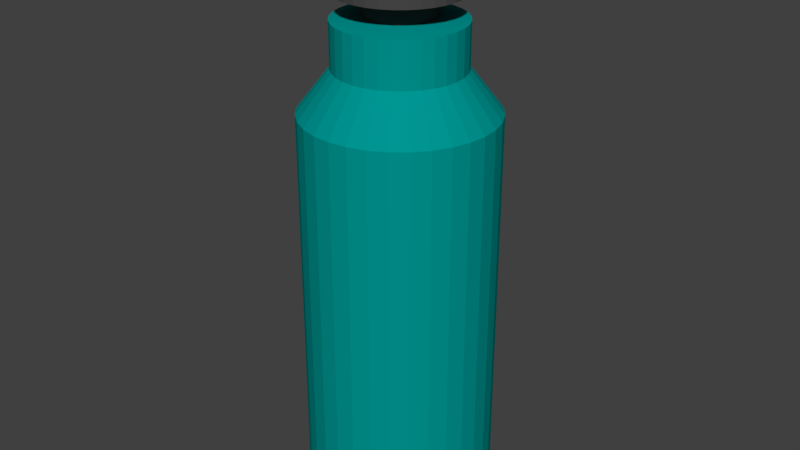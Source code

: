 # Source: termos.blend  (saved by Blender 2.78.0; exported with 4.5.12 LTS)
import bpy
from mathutils import Matrix  # noqa: F401  (used for matrix-valued properties, if any)

bpy.ops.wm.read_factory_settings(use_empty=True)
scene = bpy.context.scene
scene.name = 'Scene'

# ---- collections
col_collection_1 = bpy.data.collections.new('Collection 1'); scene.collection.children.link(col_collection_1)

# ---- materials (node trees are filled in below, after node groups)
mat_material_001 = bpy.data.materials.new('Material.001')
mat_material_001.alpha_threshold = 0.0
mat_material_001.use_transparent_shadow = False
mat_material_001.diffuse_color = (0.0, 0.3032, 0.2862, 1.0)
mat_material_001.roughness = 0.5
mat_material_002 = bpy.data.materials.new('Material.002')
mat_material_002.alpha_threshold = 0.0
mat_material_002.use_transparent_shadow = False
mat_material_002.diffuse_color = (0.06681, 0.06681, 0.06681, 1.0)
mat_material_002.roughness = 0.5

# ---- material node trees

# ---- world
world_world = bpy.data.worlds.new('World'); scene.world = world_world
world_world.color = (0.05088, 0.05088, 0.05088)
world_world.use_sun_shadow = False
world_world.sun_shadow_jitter_overblur = 0.0
world_world.cycles.sampling_method = 'MANUAL'

# ---- meshes
me_cylinder = bpy.data.meshes.new('Cylinder')
me_cylinder.from_pydata([(1.076e-07, 0.3679, 5.312), (0.07177, 0.3608, 5.312), (0.1408, 0.3399, 5.312), (0.2044, 0.3059, 5.312), (0.2601, 0.2601, 5.312), (0.3059, 0.2044, 5.312), (0.3399, 0.1408, 5.312), (0.3608, 0.07177, 5.312), (0.3679, 2.187e-07, 5.312), (0.3608, -0.07177, 5.312), (0.3399, -0.1408, 5.312), (0.3059, -0.2044, 5.312), (0.2601, -0.2601, 5.312), (0.2044, -0.3059, 5.312), (0.1408, -0.3399, 5.312), (0.07177, -0.3608, 5.312), (-1.223e-08, -0.3679, 5.312), (-0.07177, -0.3608, 5.312), (-0.1408, -0.3399, 5.312), (-0.2044, -0.3059, 5.312), (-0.2601, -0.2601, 5.312), (-0.3059, -0.2044, 5.312), (-0.3399, -0.1408, 5.312), (-0.3608, -0.07177, 5.312), (-0.3679, 5.461e-07, 5.312), (-0.3608, 0.07177, 5.312), (-0.3399, 0.1408, 5.312), (-0.3059, 0.2044, 5.312), (-0.2601, 0.2601, 5.312), (-0.2044, 0.3059, 5.312), (-0.1408, 0.3399, 5.312), (-0.07177, 0.3608, 5.312), (1.207e-07, 0.3679, 5.497), (0.07177, 0.3608, 5.497), (0.1408, 0.3399, 5.497), (0.2044, 0.3059, 5.497), (0.2601, 0.2601, 5.497), (0.3059, 0.2044, 5.497), (0.3399, 0.1408, 5.497), (0.3608, 0.07177, 5.497), (0.3679, 2.187e-07, 5.497), (0.3608, -0.07177, 5.497), (0.3399, -0.1408, 5.497), (0.3059, -0.2044, 5.497), (0.2601, -0.2601, 5.497), (0.2044, -0.3059, 5.497), (0.1408, -0.3399, 5.497), (0.07177, -0.3608, 5.497), (8.39e-10, -0.3679, 5.497), (-0.07177, -0.3608, 5.497), (-0.1408, -0.3399, 5.497), (-0.2044, -0.3059, 5.497), (-0.2601, -0.2601, 5.497), (-0.3059, -0.2044, 5.497), (-0.3399, -0.1408, 5.497), (-0.3608, -0.07177, 5.497), (-0.3679, 5.461e-07, 5.497), (-0.3608, 0.07177, 5.497), (-0.3399, 0.1408, 5.497), (-0.3059, 0.2044, 5.497), (-0.2601, 0.2601, 5.497), (-0.2044, 0.3059, 5.497), (-0.1408, 0.3399, 5.497), (-0.07177, 0.3608, 5.497), (1.298e-07, 0.6346, 5.526), (0.1238, 0.6224, 5.526), (0.2428, 0.5863, 5.526), (0.3526, 0.5276, 5.526), (0.4487, 0.4487, 5.526), (0.5276, 0.3526, 5.526), (0.5863, 0.2428, 5.526), (0.6224, 0.1238, 5.526), (0.6346, 1.537e-07, 5.526), (0.6224, -0.1238, 5.526), (0.5863, -0.2428, 5.526), (0.5276, -0.3526, 5.526), (0.4487, -0.4487, 5.526), (0.3526, -0.5276, 5.526), (0.2428, -0.5863, 5.526), (0.1238, -0.6224, 5.526), (-7.698e-08, -0.6346, 5.526), (-0.1238, -0.6224, 5.526), (-0.2428, -0.5863, 5.526), (-0.3526, -0.5276, 5.526), (-0.4487, -0.4487, 5.526), (-0.5276, -0.3526, 5.526), (-0.5863, -0.2428, 5.526), (-0.6224, -0.1238, 5.526), (-0.6346, 7.186e-07, 5.526), (-0.6224, 0.1238, 5.526), (-0.5863, 0.2428, 5.526), (-0.5276, 0.3526, 5.526), (-0.4487, 0.4487, 5.526), (-0.3526, 0.5276, 5.526), (-0.2428, 0.5863, 5.526), (-0.1238, 0.6224, 5.526), (4.855e-08, 0.6346, 5.956), (0.1238, 0.6224, 5.956), (0.2428, 0.5863, 5.956), (0.3526, 0.5276, 5.956), (0.4487, 0.4487, 5.956), (0.5276, 0.3526, 5.956), (0.5863, 0.2428, 5.956), (0.6224, 0.1238, 5.956), (0.6346, 1.537e-07, 5.956), (0.6224, -0.1238, 5.956), (0.5863, -0.2428, 5.956), (0.5276, -0.3526, 5.956), (0.4487, -0.4487, 5.956), (0.3526, -0.5276, 5.956), (0.2428, -0.5863, 5.956), (0.1238, -0.6224, 5.956), (-1.582e-07, -0.6346, 5.956), (-0.1238, -0.6224, 5.956), (-0.2428, -0.5863, 5.956), (-0.3526, -0.5276, 5.956), (-0.4487, -0.4487, 5.956), (-0.5276, -0.3526, 5.956), (-0.5863, -0.2428, 5.956), (-0.6224, -0.1238, 5.956), (-0.6346, 7.186e-07, 5.956), (-0.6224, 0.1238, 5.956), (-0.5863, 0.2428, 5.956), (-0.5276, 0.3526, 5.956), (-0.4487, 0.4487, 5.956), (-0.3526, 0.5276, 5.956), (-0.2428, 0.5863, 5.956), (-0.1238, 0.6224, 5.956), (5.997e-08, 0.4658, 5.956), (0.09088, 0.4569, 5.956), (0.1783, 0.4304, 5.956), (0.2588, 0.3873, 5.956), (0.3294, 0.3294, 5.956), (0.3873, 0.2588, 5.956), (0.4304, 0.1783, 5.956), (0.4569, 0.09088, 5.956), (0.4658, 1.97e-07, 5.956), (0.4569, -0.09088, 5.956), (0.4304, -0.1783, 5.956), (0.3873, -0.2588, 5.956), (0.3294, -0.3294, 5.956), (0.2588, -0.3873, 5.956), (0.1783, -0.4304, 5.956), (0.09088, -0.4569, 5.956), (-9.182e-08, -0.4658, 5.956), (-0.09088, -0.4569, 5.956), (-0.1783, -0.4304, 5.956), (-0.2588, -0.3873, 5.956), (-0.3294, -0.3294, 5.956), (-0.3873, -0.2588, 5.956), (-0.4304, -0.1783, 5.956), (-0.4569, -0.09088, 5.956), (-0.4658, 6.117e-07, 5.956), (-0.4569, 0.09088, 5.956), (-0.4304, 0.1783, 5.956), (-0.3873, 0.2588, 5.956), (-0.3294, 0.3294, 5.956), (-0.2588, 0.3873, 5.956), (-0.1783, 0.4304, 5.956), (-0.09088, 0.4569, 5.956), (1.166e-07, 0.4658, 6.213), (0.09088, 0.4569, 6.213), (0.1783, 0.4304, 6.213), (0.2588, 0.3873, 6.213), (0.3294, 0.3294, 6.213), (0.3873, 0.2588, 6.213), (0.4304, 0.1783, 6.213), (0.4569, 0.09088, 6.213), (0.4658, 1.97e-07, 6.213), (0.4569, -0.09088, 6.213), (0.4304, -0.1783, 6.213), (0.3873, -0.2588, 6.213), (0.3294, -0.3294, 6.213), (0.2588, -0.3873, 6.213), (0.1783, -0.4304, 6.213), (0.09088, -0.4569, 6.213), (-3.521e-08, -0.4658, 6.213), (-0.09088, -0.4569, 6.213), (-0.1783, -0.4304, 6.213), (-0.2588, -0.3873, 6.213), (-0.3294, -0.3294, 6.213), (-0.3873, -0.2588, 6.213), (-0.4304, -0.1783, 6.213), (-0.4569, -0.09088, 6.213), (-0.4658, 6.117e-07, 6.213), (-0.4569, 0.09088, 6.213), (-0.4304, 0.1783, 6.213), (-0.3873, 0.2588, 6.213), (-0.3294, 0.3294, 6.213), (-0.2588, 0.3873, 6.213), (-0.1783, 0.4304, 6.213), (-0.09088, 0.4569, 6.213), (4.169e-08, 0.3296, 6.265), (0.0643, 0.3232, 6.265), (0.1261, 0.3045, 6.265), (0.1831, 0.274, 6.265), (0.233, 0.233, 6.265), (0.274, 0.1831, 6.265), (0.3045, 0.1261, 6.265), (0.3232, 0.0643, 6.265), (0.3296, 2.364e-07, 6.265), (0.3232, -0.0643, 6.265), (0.3045, -0.1261, 6.265), (0.274, -0.1831, 6.265), (0.233, -0.233, 6.265), (0.1831, -0.274, 6.265), (0.1261, -0.3045, 6.265), (0.0643, -0.3232, 6.265), (-6.569e-08, -0.3296, 6.265), (-0.0643, -0.3232, 6.265), (-0.1261, -0.3045, 6.265), (-0.1831, -0.274, 6.265), (-0.233, -0.233, 6.265), (-0.274, -0.1831, 6.265), (-0.3045, -0.1261, 6.265), (-0.3232, -0.0643, 6.265), (-0.3296, 5.297e-07, 6.265), (-0.3232, 0.0643, 6.265), (-0.3045, 0.1261, 6.265), (-0.274, 0.1831, 6.265), (-0.233, 0.233, 6.265), (-0.1831, 0.274, 6.265), (-0.1261, 0.3045, 6.265), (-0.0643, 0.3232, 6.265), (0.0, 1.0, 0.1057), (0.0, 1.0, 4.363), (0.1951, 0.9808, 0.1057), (0.1951, 0.9808, 4.363), (0.3827, 0.9239, 0.1057), (0.3827, 0.9239, 4.363), (0.5556, 0.8315, 0.1057), (0.5556, 0.8315, 4.363), (0.7071, 0.7071, 0.1057), (0.7071, 0.7071, 4.363), (0.8315, 0.5556, 0.1057), (0.8315, 0.5556, 4.363), (0.9239, 0.3827, 0.1057), (0.9239, 0.3827, 4.363), (0.9808, 0.1951, 0.1057), (0.9808, 0.1951, 4.363), (1.0, 7.55e-08, 0.1057), (1.0, 7.55e-08, 4.363), (0.9808, -0.1951, 0.1057), (0.9808, -0.1951, 4.363), (0.9239, -0.3827, 0.1057), (0.9239, -0.3827, 4.363), (0.8315, -0.5556, 0.1057), (0.8315, -0.5556, 4.363), (0.7071, -0.7071, 0.1057), (0.7071, -0.7071, 4.363), (0.5556, -0.8315, 0.1057), (0.5556, -0.8315, 4.363), (0.3827, -0.9239, 0.1057), (0.3827, -0.9239, 4.363), (0.1951, -0.9808, 0.1057), (0.1951, -0.9808, 4.363), (-3.258e-07, -1.0, 0.1057), (-3.258e-07, -1.0, 4.363), (-0.1951, -0.9808, 0.1057), (-0.1951, -0.9808, 4.363), (-0.3827, -0.9239, 0.1057), (-0.3827, -0.9239, 4.363), (-0.5556, -0.8315, 0.1057), (-0.5556, -0.8315, 4.363), (-0.7071, -0.7071, 0.1057), (-0.7071, -0.7071, 4.363), (-0.8315, -0.5556, 0.1057), (-0.8315, -0.5556, 4.363), (-0.9239, -0.3827, 0.1057), (-0.9239, -0.3827, 4.363), (-0.9808, -0.1951, 0.1057), (-0.9808, -0.1951, 4.363), (-1.0, 9.656e-07, 0.1057), (-1.0, 9.656e-07, 4.363), (-0.9808, 0.1951, 0.1057), (-0.9808, 0.1951, 4.363), (-0.9239, 0.3827, 0.1057), (-0.9239, 0.3827, 4.363), (-0.8315, 0.5556, 0.1057), (-0.8315, 0.5556, 4.363), (-0.7071, 0.7071, 0.1057), (-0.7071, 0.7071, 4.363), (-0.5556, 0.8315, 0.1057), (-0.5556, 0.8315, 4.363), (-0.3827, 0.9239, 0.1057), (-0.3827, 0.9239, 4.363), (-0.1951, 0.9808, 0.1057), (-0.1951, 0.9808, 4.363), (4.487e-08, 0.6487, 0.02076), (0.1266, 0.6363, 0.02076), (0.2483, 0.5994, 0.02076), (0.3604, 0.5394, 0.02076), (0.4587, 0.4587, 0.02076), (0.5394, 0.3604, 0.02076), (0.5994, 0.2483, 0.02076), (0.6363, 0.1266, 0.02076), (0.6487, 1.491e-07, 0.02076), (0.6363, -0.1266, 0.02076), (0.5994, -0.2483, 0.02076), (0.5394, -0.3604, 0.02076), (0.4587, -0.4587, 0.02076), (0.3604, -0.5394, 0.02076), (0.2483, -0.5994, 0.02076), (0.1266, -0.6363, 0.02076), (-1.665e-07, -0.6487, 0.02076), (-0.1266, -0.6363, 0.02076), (-0.2483, -0.5994, 0.02076), (-0.3604, -0.5394, 0.02076), (-0.4587, -0.4587, 0.02076), (-0.5394, -0.3604, 0.02076), (-0.5994, -0.2483, 0.02076), (-0.6363, -0.1266, 0.02076), (-0.6487, 7.265e-07, 0.02076), (-0.6363, 0.1266, 0.02076), (-0.5994, 0.2483, 0.02076), (-0.5394, 0.3604, 0.02076), (-0.4587, 0.4587, 0.02076), (-0.3604, 0.5394, 0.02076), (-0.2483, 0.5994, 0.02076), (-0.1266, 0.6363, 0.02076), (1.356e-07, 0.6619, 4.801), (0.1291, 0.6492, 4.801), (0.2533, 0.6115, 4.801), (0.3677, 0.5503, 4.801), (0.468, 0.468, 4.801), (0.5503, 0.3677, 4.801), (0.6115, 0.2533, 4.801), (0.6492, 0.1291, 4.801), (0.6619, 1.463e-07, 4.801), (0.6492, -0.1291, 4.801), (0.6115, -0.2533, 4.801), (0.5503, -0.3677, 4.801), (0.468, -0.468, 4.801), (0.3677, -0.5503, 4.801), (0.2533, -0.6115, 4.801), (0.1291, -0.6492, 4.801), (-8.004e-08, -0.6619, 4.801), (-0.1291, -0.6492, 4.801), (-0.2533, -0.6115, 4.801), (-0.3677, -0.5503, 4.801), (-0.468, -0.468, 4.801), (-0.5503, -0.3677, 4.801), (-0.6115, -0.2533, 4.801), (-0.6492, -0.1291, 4.801), (-0.6619, 7.355e-07, 4.801), (-0.6492, 0.1291, 4.801), (-0.6115, 0.2533, 4.801), (-0.5503, 0.3677, 4.801), (-0.468, 0.468, 4.801), (-0.3677, 0.5503, 4.801), (-0.2533, 0.6115, 4.801), (-0.1291, 0.6492, 4.801), (8.448e-08, 0.6619, 5.271), (0.1291, 0.6492, 5.271), (0.2533, 0.6115, 5.271), (0.3677, 0.5503, 5.271), (0.468, 0.468, 5.271), (0.5503, 0.3677, 5.271), (0.6115, 0.2533, 5.271), (0.6492, 0.1291, 5.271), (0.6619, 1.463e-07, 5.271), (0.6492, -0.1291, 5.271), (0.6115, -0.2533, 5.271), (0.5503, -0.3677, 5.271), (0.468, -0.468, 5.271), (0.3677, -0.5503, 5.271), (0.2533, -0.6115, 5.271), (0.1291, -0.6492, 5.271), (-1.312e-07, -0.6619, 5.271), (-0.1291, -0.6492, 5.271), (-0.2533, -0.6115, 5.271), (-0.3677, -0.5503, 5.271), (-0.468, -0.468, 5.271), (-0.5503, -0.3677, 5.271), (-0.6115, -0.2533, 5.271), (-0.6492, -0.1291, 5.271), (-0.6619, 7.355e-07, 5.271), (-0.6492, 0.1291, 5.271), (-0.6115, 0.2533, 5.271), (-0.5503, 0.3677, 5.271), (-0.468, 0.468, 5.271), (-0.3677, 0.5503, 5.271), (-0.2533, 0.6115, 5.271), (-0.1291, 0.6492, 5.271), (1.076e-07, 0.3679, 5.312), (0.07177, 0.3608, 5.312), (0.1408, 0.3399, 5.312), (0.2044, 0.3059, 5.312), (0.2601, 0.2601, 5.312), (0.3059, 0.2044, 5.312), (0.3399, 0.1408, 5.312), (0.3608, 0.07177, 5.312), (0.3679, 2.187e-07, 5.312), (0.3608, -0.07177, 5.312), (0.3399, -0.1408, 5.312), (0.3059, -0.2044, 5.312), (0.2601, -0.2601, 5.312), (0.2044, -0.3059, 5.312), (0.1408, -0.3399, 5.312), (0.07177, -0.3608, 5.312), (-1.223e-08, -0.3679, 5.312), (-0.07177, -0.3608, 5.312), (-0.1408, -0.3399, 5.312), (-0.2044, -0.3059, 5.312), (-0.2601, -0.2601, 5.312), (-0.3059, -0.2044, 5.312), (-0.3399, -0.1408, 5.312), (-0.3608, -0.07177, 5.312), (-0.3679, 5.461e-07, 5.312), (-0.3608, 0.07177, 5.312), (-0.3399, 0.1408, 5.312), (-0.3059, 0.2044, 5.312), (-0.2601, 0.2601, 5.312), (-0.2044, 0.3059, 5.312), (-0.1408, 0.3399, 5.312), (-0.07177, 0.3608, 5.312)], [], [(10, 9, 41, 42), (45, 44, 76, 77), (24, 23, 55, 56), (11, 10, 42, 43), (25, 24, 56, 57), (12, 11, 43, 44), (26, 25, 57, 58), (13, 12, 44, 45), (27, 26, 58, 59), (14, 13, 45, 46), (1, 0, 32, 33), (28, 27, 59, 60), (15, 14, 46, 47), (2, 1, 33, 34), (29, 28, 60, 61), (16, 15, 47, 48), (3, 2, 34, 35), (30, 29, 61, 62), (17, 16, 48, 49), (4, 3, 35, 36), (31, 30, 62, 63), (18, 17, 49, 50), (5, 4, 36, 37), (0, 31, 63, 32), (19, 18, 50, 51), (6, 5, 37, 38), (20, 19, 51, 52), (7, 6, 38, 39), (21, 20, 52, 53), (8, 7, 39, 40), (22, 21, 53, 54), (9, 8, 40, 41), (23, 22, 54, 55), (84, 83, 115, 116), (59, 58, 90, 91), (46, 45, 77, 78), (33, 32, 64, 65), (60, 59, 91, 92), (47, 46, 78, 79), (34, 33, 65, 66), (61, 60, 92, 93), (48, 47, 79, 80), (35, 34, 66, 67), (62, 61, 93, 94), (49, 48, 80, 81), (36, 35, 67, 68), (63, 62, 94, 95), (50, 49, 81, 82), (37, 36, 68, 69), (32, 63, 95, 64), (51, 50, 82, 83), (38, 37, 69, 70), (52, 51, 83, 84), (39, 38, 70, 71), (53, 52, 84, 85), (40, 39, 71, 72), (54, 53, 85, 86), (41, 40, 72, 73), (55, 54, 86, 87), (42, 41, 73, 74), (56, 55, 87, 88), (43, 42, 74, 75), (57, 56, 88, 89), (44, 43, 75, 76), (58, 57, 89, 90), (120, 119, 151, 152), (71, 70, 102, 103), (85, 84, 116, 117), (72, 71, 103, 104), (86, 85, 117, 118), (73, 72, 104, 105), (87, 86, 118, 119), (74, 73, 105, 106), (88, 87, 119, 120), (75, 74, 106, 107), (89, 88, 120, 121), (76, 75, 107, 108), (90, 89, 121, 122), (77, 76, 108, 109), (91, 90, 122, 123), (78, 77, 109, 110), (65, 64, 96, 97), (92, 91, 123, 124), (79, 78, 110, 111), (66, 65, 97, 98), (93, 92, 124, 125), (80, 79, 111, 112), (67, 66, 98, 99), (94, 93, 125, 126), (81, 80, 112, 113), (68, 67, 99, 100), (95, 94, 126, 127), (82, 81, 113, 114), (69, 68, 100, 101), (64, 95, 127, 96), (83, 82, 114, 115), (70, 69, 101, 102), (155, 154, 186, 187), (107, 106, 138, 139), (121, 120, 152, 153), (108, 107, 139, 140), (122, 121, 153, 154), (109, 108, 140, 141), (123, 122, 154, 155), (110, 109, 141, 142), (97, 96, 128, 129), (124, 123, 155, 156), (111, 110, 142, 143), (98, 97, 129, 130), (125, 124, 156, 157), (112, 111, 143, 144), (99, 98, 130, 131), (126, 125, 157, 158), (113, 112, 144, 145), (100, 99, 131, 132), (127, 126, 158, 159), (114, 113, 145, 146), (101, 100, 132, 133), (96, 127, 159, 128), (115, 114, 146, 147), (102, 101, 133, 134), (116, 115, 147, 148), (103, 102, 134, 135), (117, 116, 148, 149), (104, 103, 135, 136), (118, 117, 149, 150), (105, 104, 136, 137), (119, 118, 150, 151), (106, 105, 137, 138), (163, 162, 194, 195), (142, 141, 173, 174), (129, 128, 160, 161), (156, 155, 187, 188), (143, 142, 174, 175), (130, 129, 161, 162), (157, 156, 188, 189), (144, 143, 175, 176), (131, 130, 162, 163), (158, 157, 189, 190), (145, 144, 176, 177), (132, 131, 163, 164), (159, 158, 190, 191), (146, 145, 177, 178), (133, 132, 164, 165), (128, 159, 191, 160), (147, 146, 178, 179), (134, 133, 165, 166), (148, 147, 179, 180), (135, 134, 166, 167), (149, 148, 180, 181), (136, 135, 167, 168), (150, 149, 181, 182), (137, 136, 168, 169), (151, 150, 182, 183), (138, 137, 169, 170), (152, 151, 183, 184), (139, 138, 170, 171), (153, 152, 184, 185), (140, 139, 171, 172), (154, 153, 185, 186), (141, 140, 172, 173), (193, 192, 223, 222, 221, 220, 219, 218, 217, 216, 215, 214, 213, 212, 211, 210, 209, 208, 207, 206, 205, 204, 203, 202, 201, 200, 199, 198, 197, 196, 195, 194), (190, 189, 221, 222), (177, 176, 208, 209), (164, 163, 195, 196), (191, 190, 222, 223), (178, 177, 209, 210), (165, 164, 196, 197), (160, 191, 223, 192), (179, 178, 210, 211), (166, 165, 197, 198), (180, 179, 211, 212), (167, 166, 198, 199), (181, 180, 212, 213), (168, 167, 199, 200), (182, 181, 213, 214), (169, 168, 200, 201), (183, 182, 214, 215), (170, 169, 201, 202), (184, 183, 215, 216), (171, 170, 202, 203), (185, 184, 216, 217), (172, 171, 203, 204), (186, 185, 217, 218), (173, 172, 204, 205), (187, 186, 218, 219), (174, 173, 205, 206), (161, 160, 192, 193), (188, 187, 219, 220), (175, 174, 206, 207), (162, 161, 193, 194), (189, 188, 220, 221), (176, 175, 207, 208), (224, 225, 227, 226), (226, 227, 229, 228), (228, 229, 231, 230), (230, 231, 233, 232), (232, 233, 235, 234), (234, 235, 237, 236), (236, 237, 239, 238), (238, 239, 241, 240), (240, 241, 243, 242), (242, 243, 245, 244), (244, 245, 247, 246), (246, 247, 249, 248), (248, 249, 251, 250), (250, 251, 253, 252), (252, 253, 255, 254), (254, 255, 257, 256), (256, 257, 259, 258), (258, 259, 261, 260), (260, 261, 263, 262), (262, 263, 265, 264), (264, 265, 267, 266), (266, 267, 269, 268), (268, 269, 271, 270), (270, 271, 273, 272), (272, 273, 275, 274), (274, 275, 277, 276), (276, 277, 279, 278), (278, 279, 281, 280), (280, 281, 283, 282), (282, 283, 285, 284), (245, 243, 329, 330), (284, 285, 287, 286), (286, 287, 225, 224), (234, 236, 294, 293), (288, 289, 290, 291, 292, 293, 294, 295, 296, 297, 298, 299, 300, 301, 302, 303, 304, 305, 306, 307, 308, 309, 310, 311, 312, 313, 314, 315, 316, 317, 318, 319), (252, 254, 303, 302), (270, 272, 312, 311), (226, 228, 290, 289), (244, 246, 299, 298), (262, 264, 308, 307), (280, 282, 317, 316), (236, 238, 295, 294), (254, 256, 304, 303), (272, 274, 313, 312), (228, 230, 291, 290), (246, 248, 300, 299), (264, 266, 309, 308), (282, 284, 318, 317), (238, 240, 296, 295), (256, 258, 305, 304), (274, 276, 314, 313), (230, 232, 292, 291), (248, 250, 301, 300), (266, 268, 310, 309), (284, 286, 319, 318), (240, 242, 297, 296), (258, 260, 306, 305), (276, 278, 315, 314), (232, 234, 293, 292), (250, 252, 302, 301), (268, 270, 311, 310), (224, 226, 289, 288), (286, 224, 288, 319), (242, 244, 298, 297), (260, 262, 307, 306), (278, 280, 316, 315), (324, 323, 355, 356), (263, 261, 338, 339), (281, 279, 347, 348), (237, 235, 325, 326), (255, 253, 334, 335), (273, 271, 343, 344), (229, 227, 321, 322), (247, 245, 330, 331), (265, 263, 339, 340), (283, 281, 348, 349), (239, 237, 326, 327), (257, 255, 335, 336), (275, 273, 344, 345), (231, 229, 322, 323), (249, 247, 331, 332), (267, 265, 340, 341), (285, 283, 349, 350), (241, 239, 327, 328), (259, 257, 336, 337), (277, 275, 345, 346), (233, 231, 323, 324), (251, 249, 332, 333), (269, 267, 341, 342), (287, 285, 350, 351), (243, 241, 328, 329), (261, 259, 337, 338), (279, 277, 346, 347), (235, 233, 324, 325), (253, 251, 333, 334), (271, 269, 342, 343), (227, 225, 320, 321), (225, 287, 351, 320), (359, 358, 390, 391), (351, 350, 382, 383), (338, 337, 369, 370), (325, 324, 356, 357), (320, 351, 383, 352), (339, 338, 370, 371), (326, 325, 357, 358), (340, 339, 371, 372), (327, 326, 358, 359), (341, 340, 372, 373), (328, 327, 359, 360), (342, 341, 373, 374), (329, 328, 360, 361), (343, 342, 374, 375), (330, 329, 361, 362), (344, 343, 375, 376), (331, 330, 362, 363), (345, 344, 376, 377), (332, 331, 363, 364), (346, 345, 377, 378), (333, 332, 364, 365), (347, 346, 378, 379), (334, 333, 365, 366), (321, 320, 352, 353), (348, 347, 379, 380), (335, 334, 366, 367), (322, 321, 353, 354), (349, 348, 380, 381), (336, 335, 367, 368), (323, 322, 354, 355), (350, 349, 381, 382), (337, 336, 368, 369), (373, 372, 404, 405), (360, 359, 391, 392), (374, 373, 405, 406), (361, 360, 392, 393), (375, 374, 406, 407), (362, 361, 393, 394), (376, 375, 407, 408), (363, 362, 394, 395), (377, 376, 408, 409), (364, 363, 395, 396), (378, 377, 409, 410), (365, 364, 396, 397), (379, 378, 410, 411), (366, 365, 397, 398), (353, 352, 384, 385), (380, 379, 411, 412), (367, 366, 398, 399), (354, 353, 385, 386), (381, 380, 412, 413), (368, 367, 399, 400), (355, 354, 386, 387), (382, 381, 413, 414), (369, 368, 400, 401), (356, 355, 387, 388), (383, 382, 414, 415), (370, 369, 401, 402), (357, 356, 388, 389), (352, 383, 415, 384), (371, 370, 402, 403), (358, 357, 389, 390), (372, 371, 403, 404)])
me_cylinder.polygons.foreach_set('material_index', [1, 1, 1, 1, 1, 1, 1, 1, 1, 1, 1, 1, 1, 1, 1, 1, 1, 1, 1, 1, 1, 1, 1, 1, 1, 1, 1, 1, 1, 1, 1, 1, 1, 1, 1, 1, 1, 1, 1, 1, 1, 1, 1, 1, 1, 1, 1, 1, 1, 1, 1, 1, 1, 1, 1, 1, 1, 1, 1, 1, 1, 1, 1, 1, 1, 1, 1, 1, 1, 1, 1, 1, 1, 1, 1, 1, 1, 1, 1, 1, 1, 1, 1, 1, 1, 1, 1, 1, 1, 1, 1, 1, 1, 1, 1, 1, 1, 1, 1, 1, 1, 1, 1, 1, 1, 1, 1, 1, 1, 1, 1, 1, 1, 1, 1, 1, 1, 1, 1, 1, 1, 1, 1, 1, 1, 1, 1, 1, 1, 1, 1, 1, 1, 1, 1, 1, 1, 1, 1, 1, 1, 1, 1, 1, 1, 1, 1, 1, 1, 1, 1, 1, 1, 1, 1, 1, 1, 1, 1, 1, 1, 1, 1, 1, 1, 1, 1, 1, 1, 1, 1, 1, 1, 1, 1, 1, 1, 1, 1, 1, 1, 1, 1, 1, 1, 1, 1, 1, 1, 1, 1, 1, 1, 0, 0, 0, 0, 0, 0, 0, 0, 0, 0, 0, 0, 0, 0, 0, 0, 0, 0, 0, 0, 0, 0, 0, 0, 0, 0, 0, 0, 0, 0, 0, 0, 0, 0, 0, 0, 0, 0, 0, 0, 0, 0, 0, 0, 0, 0, 0, 0, 0, 0, 0, 0, 0, 0, 0, 0, 0, 0, 0, 0, 0, 0, 0, 0, 0, 0, 0, 0, 0, 0, 0, 0, 0, 0, 0, 0, 0, 0, 0, 0, 0, 0, 0, 0, 0, 0, 0, 0, 0, 0, 0, 0, 0, 0, 0, 0, 0, 0, 0, 0, 0, 0, 0, 0, 0, 0, 0, 0, 0, 0, 0, 0, 0, 0, 0, 0, 0, 0, 0, 0, 0, 0, 0, 0, 0, 0, 0, 0, 0, 0, 0, 0, 0, 0, 0, 0, 0, 0, 0, 0, 0, 0, 0, 0, 0, 0, 0, 0, 0, 0, 0, 0, 0, 0, 0, 0, 0, 0, 0, 0, 0])
me_cylinder.materials.append(mat_material_001)
me_cylinder.materials.append(mat_material_002)
me_cylinder.use_remesh_preserve_volume = False
me_cylinder.use_remesh_preserve_attributes = False
me_cylinder.use_mirror_vertex_groups = False
me_cylinder.update()

# ---- objects
ob_cylinder = bpy.data.objects.new('Cylinder', me_cylinder)

# ---- transforms, parenting, visibility, modifiers, constraints
ob_cylinder.location = (0.0, 0.0, 0.0)
ob_cylinder.lineart.crease_threshold = 0.0

# ---- collection membership
col_collection_1.objects.link(ob_cylinder)

# ---- scene / render settings (as saved in the file)
scene.frame_start = 1; scene.frame_end = 250; scene.frame_set(1)
scene.render.engine = 'BLENDER_EEVEE_NEXT'
scene.render.resolution_percentage = 50
scene.render.dither_intensity = 0.0
scene.cycles.use_denoising = False
scene.cycles.samples = 128
scene.cycles.sampling_pattern = 'TABULATED_SOBOL'
scene.cycles.light_sampling_threshold = 0.0
scene.cycles.use_adaptive_sampling = False
scene.cycles.use_light_tree = False
scene.cycles.blur_glossy = 0.0
scene.cycles.sample_clamp_indirect = 0.0
scene.view_settings.view_transform = 'Standard'
bpy.context.view_layer.update()

# ---- added for rendering (the .blend has no active camera and no usable light): camera, sun
cam_auto = bpy.data.cameras.new('AutoCamera')
cam_auto.lens = 50.0
cam_auto.sensor_width = 36.0
cam_auto.clip_end = 1000.0
ob_auto_camera = bpy.data.objects.new('AutoCamera', cam_auto)
scene.collection.objects.link(ob_auto_camera)
ob_auto_camera.location = (6.34257, -7.61108, 8.21705)
ob_auto_camera.rotation_euler = (1.09748, -7.21219e-08, 0.694738)
scene.camera = ob_auto_camera
light_auto_sun = bpy.data.lights.new('AutoSun', 'SUN')
light_auto_sun.energy = 3.0
light_auto_sun.angle = 0.0523599
ob_auto_sun = bpy.data.objects.new('AutoSun', light_auto_sun)
scene.collection.objects.link(ob_auto_sun)
ob_auto_sun.rotation_euler = (0.872665, 0.174533, 0.523599)
bpy.context.view_layer.update()
